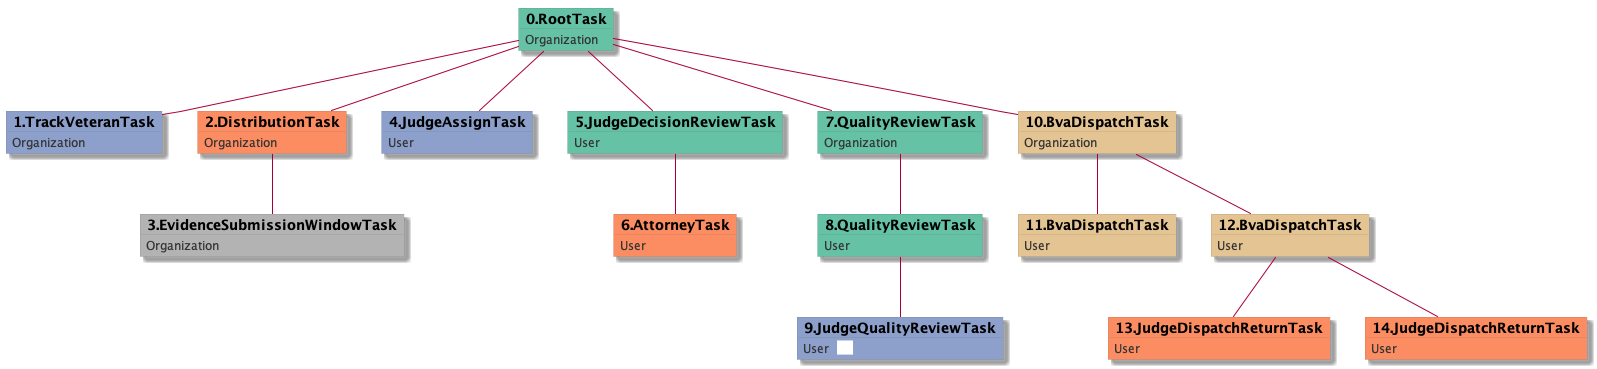

The diagram above was rendered by PlantUML. Its source (embedded in the PNG):
@startuml
skinparam {
  ObjectBorderColor #555
  ObjectBorderThickness 0
  ObjectFontStyle bold
  ObjectFontSize 14
  ObjectAttributeFontColor #333
  ObjectAttributeFontSize 12
}
  object 0.RootTask #66c2a5 {
Organization
}
  object 1.TrackVeteranTask #8da0cb {
Organization
}
  object 2.DistributionTask #fc8d62 {
Organization
}
  object 3.EvidenceSubmissionWindowTask #b3b3b3 {
Organization
}
  object 4.JudgeAssignTask #8da0cb {
User
}
  object 5.JudgeDecisionReviewTask #66c2a5 {
User
}
  object 6.AttorneyTask #fc8d62 {
User
}
  object 7.QualityReviewTask #66c2a5 {
Organization
}
  object 8.QualityReviewTask #66c2a5 {
User
}
  object 9.JudgeQualityReviewTask #8da0cb {
User  <back:white>    </back>
}
  object 10.BvaDispatchTask #e5c494 {
Organization
}
  object 11.BvaDispatchTask #e5c494 {
User
}
  object 12.BvaDispatchTask #e5c494 {
User
}
  object 13.JudgeDispatchReturnTask #fc8d62 {
User
}
  object 14.JudgeDispatchReturnTask #fc8d62 {
User
}
0.RootTask -- 1.TrackVeteranTask
0.RootTask -- 2.DistributionTask
2.DistributionTask -- 3.EvidenceSubmissionWindowTask
0.RootTask -- 4.JudgeAssignTask
0.RootTask -- 5.JudgeDecisionReviewTask
5.JudgeDecisionReviewTask -- 6.AttorneyTask
0.RootTask -- 7.QualityReviewTask
7.QualityReviewTask -- 8.QualityReviewTask
8.QualityReviewTask -- 9.JudgeQualityReviewTask
0.RootTask -- 10.BvaDispatchTask
10.BvaDispatchTask -- 11.BvaDispatchTask
10.BvaDispatchTask -- 12.BvaDispatchTask
12.BvaDispatchTask -- 13.JudgeDispatchReturnTask
12.BvaDispatchTask -- 14.JudgeDispatchReturnTask
@enduml